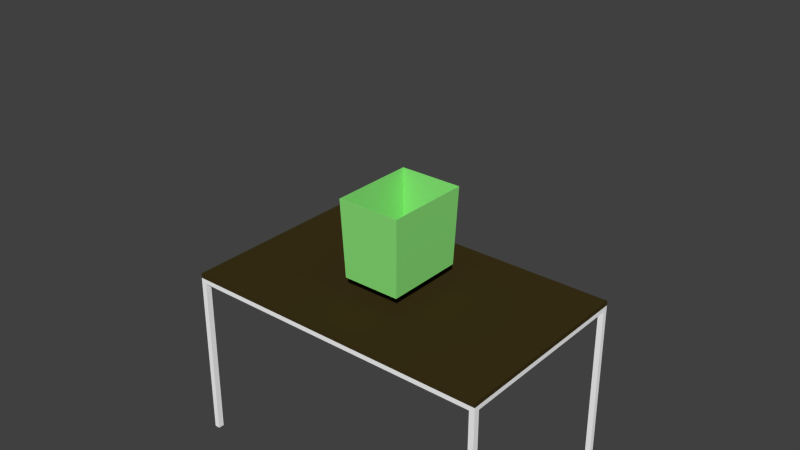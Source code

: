 # Source: test_gravity.blend  (saved by Blender 2.76.0; exported with 4.5.12 LTS)
import bpy
from mathutils import Matrix  # noqa: F401  (used for matrix-valued properties, if any)

bpy.ops.wm.read_factory_settings(use_empty=True)
scene = bpy.context.scene
scene.name = 'Scene'

# ---- collections
col_collection_1 = bpy.data.collections.new('Collection 1'); scene.collection.children.link(col_collection_1)
col_collection_2 = bpy.data.collections.new('Collection 2'); scene.collection.children.link(col_collection_2)
col_collection_2.hide_render = True
col_collection_2.hide_viewport = True
col_collection_11 = bpy.data.collections.new('Collection 11'); scene.collection.children.link(col_collection_11)
col_collection_11.hide_render = True
col_collection_11.hide_viewport = True

# ---- materials (node trees are filled in below, after node groups)
mat_material_001 = bpy.data.materials.new('Material.001')
mat_material_001.alpha_threshold = 0.0
mat_material_001.use_transparent_shadow = False
mat_material_001.diffuse_color = (0.8, 0.1338, 0.01529, 1.0)
mat_material_001.roughness = 0.5
mat_material = bpy.data.materials.new('Material')
mat_material.alpha_threshold = 0.0
mat_material.use_transparent_shadow = False
mat_material.diffuse_color = (0.477, 0.0, 0.002563, 1.0)
mat_material.specular_color = (0.0, 0.0, 1.0)
mat_material.roughness = 0.5
mat_black_matte = bpy.data.materials.new('BLACK MATTE')
mat_black_matte.alpha_threshold = 0.0
mat_black_matte.use_transparent_shadow = False
mat_black_matte.diffuse_color = (0.1333, 0.1333, 0.1333, 1.0)
mat_black_matte.roughness = 0.5
mat_black_matte.line_color = (0.0, 0.0, 0.0, 1.0)
mat_green = bpy.data.materials.new('green')
mat_green.alpha_threshold = 0.0
mat_green.use_transparent_shadow = False
mat_green.diffuse_color = (0.2662, 0.8, 0.1978, 1.0)
mat_green.roughness = 0.5
mat_green.line_color = (0.0, 0.0, 0.0, 1.0)
mat_material_002 = bpy.data.materials.new('Material.002')
mat_material_002.alpha_threshold = 0.0
mat_material_002.use_transparent_shadow = False
mat_material_002.diffuse_color = (0.0, 0.0, 1.0, 1.0)
mat_material_002.specular_color = (0.0, 0.0, 1.0)
mat_material_002.roughness = 0.5
mat_darkwoodmat = bpy.data.materials.new('DarkWoodMat')
mat_darkwoodmat.alpha_threshold = 0.0
mat_darkwoodmat.use_transparent_shadow = False
mat_darkwoodmat.preview_render_type = 'CUBE'
mat_darkwoodmat.diffuse_color = (0.04665, 0.03318, 0.009187, 1.0)
mat_darkwoodmat.roughness = 0.5
mat_darkwoodmat.specular_intensity = 0.2868
mat_darkwoodmat.line_color = (0.0, 0.0, 0.0, 1.0)
mat_chromemat = bpy.data.materials.new('ChromeMat')
mat_chromemat.alpha_threshold = 0.0
mat_chromemat.use_transparent_shadow = False
mat_chromemat.diffuse_color = (1.0, 1.0, 1.0, 1.0)
mat_chromemat.roughness = 0.5
mat_chromemat.line_color = (0.0, 0.0, 0.0, 1.0)

# ---- material node trees

# ---- world
world_world = bpy.data.worlds.new('World'); scene.world = world_world
world_world.color = (0.05088, 0.05088, 0.05088)
world_world.use_sun_shadow = False
world_world.sun_shadow_jitter_overblur = 0.0
world_world.cycles.sampling_method = 'MANUAL'
world_world.cycles.sample_map_resolution = 256

# ---- meshes
me_cylinder = bpy.data.meshes.new('Cylinder')
me_cylinder.from_pydata([(1.52e-09, -0.06, 0.0375), (-1.067e-08, 0.06, 0.02322), (-0.007316, -0.06, 0.03678), (-0.004531, 0.06, 0.02278), (-0.01435, -0.06, 0.03465), (-0.008887, 0.06, 0.02146), (-0.02083, -0.06, 0.03118), (-0.0129, 0.06, 0.01931), (-0.02652, -0.06, 0.02652), (-0.01642, 0.06, 0.01642), (-0.03118, -0.06, 0.02083), (-0.01931, 0.06, 0.0129), (-0.03465, -0.06, 0.01435), (-0.02146, 0.06, 0.008887), (-0.03678, -0.06, 0.007316), (-0.02278, 0.06, 0.004531), (-0.0375, -0.06, 2.085e-10), (-0.02322, 0.06, 8.445e-09), (-0.03678, -0.06, -0.007316), (-0.02278, 0.06, -0.004531), (-0.03465, -0.06, -0.01435), (-0.02146, 0.06, -0.008887), (-0.03118, -0.06, -0.02083), (-0.01931, 0.06, -0.0129), (-0.02652, -0.06, -0.02652), (-0.01642, 0.06, -0.01642), (-0.02083, -0.06, -0.03118), (-0.0129, 0.06, -0.01931), (-0.01435, -0.06, -0.03465), (-0.008887, 0.06, -0.02146), (-0.007316, -0.06, -0.03678), (-0.004531, 0.06, -0.02278), (1.374e-08, -0.06, -0.0375), (-3.099e-09, 0.06, -0.02322), (0.007316, -0.06, -0.03678), (0.004531, 0.06, -0.02278), (0.01435, -0.06, -0.03465), (0.008887, 0.06, -0.02146), (0.02083, -0.06, -0.03118), (0.0129, 0.06, -0.01931), (0.02652, -0.06, -0.02652), (0.01642, 0.06, -0.01642), (0.03118, -0.06, -0.02083), (0.01931, 0.06, -0.0129), (0.03465, -0.06, -0.01435), (0.02146, 0.06, -0.008887), (0.03678, -0.06, -0.007316), (0.02278, 0.06, -0.004531), (0.0375, -0.06, 3.359e-08), (0.02322, 0.06, 2.912e-08), (0.03678, -0.06, 0.007316), (0.02278, 0.06, 0.004531), (0.03465, -0.06, 0.01435), (0.02146, 0.06, 0.008887), (0.03118, -0.06, 0.02083), (0.01931, 0.06, 0.0129), (0.02652, -0.06, 0.02652), (0.01642, 0.06, 0.01642), (0.02083, -0.06, 0.03118), (0.0129, 0.06, 0.01931), (0.01435, -0.06, 0.03465), (0.008887, 0.06, 0.02146), (0.007316, -0.06, 0.03678), (0.004531, 0.06, 0.02278), (5.403e-05, -0.06, 0.03297), (-0.006356, -0.06, 0.03235), (-0.01253, -0.06, 0.0305), (-0.01822, -0.06, 0.02748), (-0.02322, -0.06, 0.02341), (-0.02734, -0.06, 0.01843), (-0.03041, -0.06, 0.01275), (-0.03231, -0.06, 0.006564), (-0.03297, -0.06, 0.0001253), (-0.03236, -0.06, -0.006323), (-0.0305, -0.06, -0.01253), (-0.02746, -0.06, -0.01826), (-0.02335, -0.06, -0.02328), (-0.01834, -0.06, -0.0274), (-0.01262, -0.06, -0.03046), (-0.006407, -0.06, -0.03234), (5.109e-05, -0.06, -0.03297), (0.006505, -0.06, -0.03232), (0.01271, -0.06, -0.03043), (0.01841, -0.06, -0.02735), (0.0234, -0.06, -0.02323), (0.02749, -0.06, -0.01821), (0.03052, -0.06, -0.01249), (0.03237, -0.06, -0.0063), (0.03297, -0.06, 0.0001283), (0.03232, -0.06, 0.006547), (0.03042, -0.06, 0.01271), (0.02737, -0.06, 0.01838), (0.02328, -0.06, 0.02335), (0.01829, -0.06, 0.02743), (0.01262, -0.06, 0.03046), (0.006459, -0.06, 0.03233), (-6.62e-09, 0.05023, 0.02141), (-0.004177, 0.05023, 0.021), (-0.008193, 0.05023, 0.01978), (-0.01189, 0.05023, 0.0178), (-0.01514, 0.05023, 0.01514), (-0.0178, 0.05023, 0.01189), (-0.01978, 0.05023, 0.008193), (-0.021, 0.05023, 0.004177), (-0.02141, 0.05023, 8.597e-09), (-0.021, 0.05023, -0.004177), (-0.01978, 0.05023, -0.008193), (-0.0178, 0.05023, -0.01189), (-0.01514, 0.05023, -0.01514), (-0.01189, 0.05023, -0.0178), (-0.008193, 0.05023, -0.01978), (-0.004177, 0.05023, -0.021), (3.556e-10, 0.05023, -0.02141), (0.004177, 0.05023, -0.021), (0.008193, 0.05023, -0.01978), (0.01189, 0.05023, -0.0178), (0.01514, 0.05023, -0.01514), (0.0178, 0.05023, -0.01189), (0.01978, 0.05023, -0.008193), (0.021, 0.05023, -0.004177), (0.02141, 0.05023, 2.765e-08), (0.021, 0.05023, 0.004177), (0.01978, 0.05023, 0.008193), (0.0178, 0.05023, 0.01189), (0.01514, 0.05023, 0.01514), (0.01189, 0.05023, 0.0178), (0.008193, 0.05023, 0.01978), (0.004176, 0.05023, 0.021)], [], [(4, 6, 99, 98), (22, 24, 108, 107), (40, 42, 117, 116), (58, 60, 126, 125), (14, 16, 104, 103), (32, 34, 113, 112), (50, 52, 122, 121), (6, 8, 100, 99), (24, 26, 109, 108), (42, 44, 118, 117), (16, 18, 105, 104), (34, 36, 114, 113), (52, 54, 123, 122), (8, 10, 101, 100), (26, 28, 110, 109), (44, 46, 119, 118), (0, 2, 97, 96), (62, 0, 96, 127), (18, 20, 106, 105), (36, 38, 115, 114), (54, 56, 124, 123), (10, 12, 102, 101), (28, 30, 111, 110), (46, 48, 120, 119), (2, 4, 98, 97), (20, 22, 107, 106), (38, 40, 116, 115), (56, 58, 125, 124), (12, 14, 103, 102), (30, 32, 112, 111), (48, 50, 121, 120), (3, 1, 63, 61, 59, 57, 55, 53, 51, 49, 47, 45, 43, 41, 39, 37, 35, 33, 31, 29, 27, 25, 23, 21, 19, 17, 15, 13, 11, 9, 7, 5), (0, 1, 3, 2), (2, 3, 5, 4), (4, 5, 7, 6), (6, 7, 9, 8), (8, 9, 11, 10), (10, 11, 13, 12), (12, 13, 15, 14), (14, 15, 17, 16), (16, 17, 19, 18), (18, 19, 21, 20), (20, 21, 23, 22), (22, 23, 25, 24), (24, 25, 27, 26), (26, 27, 29, 28), (28, 29, 31, 30), (30, 31, 33, 32), (32, 33, 35, 34), (34, 35, 37, 36), (36, 37, 39, 38), (38, 39, 41, 40), (40, 41, 43, 42), (42, 43, 45, 44), (44, 45, 47, 46), (46, 47, 49, 48), (48, 49, 51, 50), (50, 51, 53, 52), (52, 53, 55, 54), (54, 55, 57, 56), (56, 57, 59, 58), (58, 59, 61, 60), (60, 61, 63, 62), (62, 63, 1, 0), (20, 22, 75, 74), (48, 50, 89, 88), (22, 24, 76, 75), (50, 52, 90, 89), (24, 26, 77, 76), (52, 54, 91, 90), (26, 28, 78, 77), (0, 2, 65, 64), (54, 56, 92, 91), (28, 30, 79, 78), (2, 4, 66, 65), (56, 58, 93, 92), (30, 32, 80, 79), (4, 6, 67, 66), (58, 60, 94, 93), (32, 34, 81, 80), (6, 8, 68, 67), (34, 36, 82, 81), (8, 10, 69, 68), (60, 62, 95, 94), (36, 38, 83, 82), (10, 12, 70, 69), (62, 0, 64, 95), (38, 40, 84, 83), (12, 14, 71, 70), (40, 42, 85, 84), (14, 16, 72, 71), (42, 44, 86, 85), (16, 18, 73, 72), (44, 46, 87, 86), (18, 20, 74, 73), (46, 48, 88, 87), (96, 97, 98, 99, 100, 101, 102, 103, 104, 105, 106, 107, 108, 109, 110, 111, 112, 113, 114, 115, 116, 117, 118, 119, 120, 121, 122, 123, 124, 125, 126, 127), (60, 62, 127, 126)])
me_cylinder.materials.append(mat_material_001)
me_cylinder.use_remesh_preserve_volume = False
me_cylinder.use_remesh_preserve_attributes = False
me_cylinder.use_mirror_vertex_groups = False
me_cylinder.update()
me_sphere = bpy.data.meshes.new('Sphere')
me_sphere.from_pydata([(-0.005463, 0.0, 0.02746), (-0.01072, 0.0, 0.02587), (-0.01556, 0.0, 0.02328), (-0.0198, 0.0, 0.0198), (-0.02328, 0.0, 0.01556), (-0.02587, 0.0, 0.01072), (-0.02746, 0.0, 0.005463), (-0.028, 0.0, 2.114e-09), (-0.02746, 0.0, -0.005463), (-0.02587, 0.0, -0.01072), (-0.02328, 0.0, -0.01556), (-0.0198, 0.0, -0.0198), (-0.01556, 0.0, -0.02328), (-0.01072, 0.0, -0.02587), (-0.005463, 0.0, -0.02746), (9.124e-09, 0.0, -0.028), (-0.005358, 0.001066, 0.02746), (-0.01051, 0.00209, 0.02587), (-0.01526, 0.003035, 0.02328), (-0.01942, 0.003863, 0.0198), (-0.02283, 0.004542, 0.01556), (-0.02537, 0.005047, 0.01072), (-0.02693, 0.005358, 0.005463), (-0.02746, 0.005463, 2.114e-09), (-0.02693, 0.005358, -0.005463), (-0.02537, 0.005047, -0.01072), (-0.02283, 0.004542, -0.01556), (-0.01942, 0.003863, -0.0198), (-0.01526, 0.003035, -0.02328), (-0.01051, 0.00209, -0.02587), (-0.005358, 0.001066, -0.02746), (-0.005047, 0.00209, 0.02746), (-0.009899, 0.004101, 0.02587), (-0.01437, 0.005953, 0.02328), (-0.01829, 0.007577, 0.0198), (-0.02151, 0.008909, 0.01556), (-0.0239, 0.009899, 0.01072), (-0.02537, 0.01051, 0.005463), (-0.02587, 0.01072, 2.114e-09), (-0.02537, 0.01051, -0.005463), (-0.0239, 0.009899, -0.01072), (-0.02151, 0.008909, -0.01556), (-0.01829, 0.007577, -0.0198), (-0.01437, 0.005953, -0.02328), (-0.009899, 0.004101, -0.02587), (-0.005047, 0.00209, -0.02746), (-0.004542, 0.003035, 0.02746), (-0.008909, 0.005953, 0.02587), (-0.01293, 0.008642, 0.02328), (-0.01646, 0.011, 0.0198), (-0.01936, 0.01293, 0.01556), (-0.02151, 0.01437, 0.01072), (-0.02283, 0.01526, 0.005463), (-0.02328, 0.01556, 2.114e-09), (-0.02283, 0.01526, -0.005463), (-0.02151, 0.01437, -0.01072), (-0.01936, 0.01293, -0.01556), (-0.01646, 0.011, -0.0198), (-0.01293, 0.008642, -0.02328), (-0.008909, 0.005953, -0.02587), (-0.004542, 0.003035, -0.02746), (-0.003863, 0.003863, 0.02746), (-0.007577, 0.007577, 0.02587), (-0.011, 0.011, 0.02328), (-0.014, 0.014, 0.0198), (-0.01646, 0.01646, 0.01556), (-0.01829, 0.01829, 0.01072), (-0.01942, 0.01942, 0.005463), (-0.0198, 0.0198, 2.114e-09), (-0.01942, 0.01942, -0.005463), (-0.01829, 0.01829, -0.01072), (-0.01646, 0.01646, -0.01556), (-0.014, 0.014, -0.0198), (-0.011, 0.011, -0.02328), (-0.007577, 0.007577, -0.02587), (-0.003863, 0.003863, -0.02746), (-0.003035, 0.004542, 0.02746), (-0.005953, 0.008909, 0.02587), (-0.008642, 0.01293, 0.02328), (-0.011, 0.01646, 0.0198), (-0.01293, 0.01936, 0.01556), (-0.01437, 0.02151, 0.01072), (-0.01526, 0.02283, 0.005463), (-0.01556, 0.02328, 2.114e-09), (-0.01526, 0.02283, -0.005463), (-0.01437, 0.02151, -0.01072), (-0.01293, 0.01936, -0.01556), (-0.011, 0.01646, -0.0198), (-0.008642, 0.01293, -0.02328), (-0.005953, 0.008909, -0.02587), (-0.003035, 0.004542, -0.02746), (-0.00209, 0.005047, 0.02746), (-0.004101, 0.0099, 0.02587), (-0.005953, 0.01437, 0.02328), (-0.007577, 0.01829, 0.0198), (-0.008909, 0.02151, 0.01556), (-0.009899, 0.0239, 0.01072), (-0.01051, 0.02537, 0.005463), (-0.01072, 0.02587, 2.114e-09), (-0.01051, 0.02537, -0.005463), (-0.009899, 0.0239, -0.01072), (-0.008909, 0.02151, -0.01556), (-0.007577, 0.01829, -0.0198), (-0.005953, 0.01437, -0.02328), (-0.0041, 0.009899, -0.02587), (-0.00209, 0.005047, -0.02746), (-0.001066, 0.005358, 0.02746), (-0.00209, 0.01051, 0.02587), (-0.003035, 0.01526, 0.02328), (-0.003863, 0.01942, 0.0198), (-0.004542, 0.02283, 0.01556), (-0.005047, 0.02537, 0.01072), (-0.005358, 0.02693, 0.005463), (-0.005463, 0.02746, 2.114e-09), (-0.005358, 0.02693, -0.005463), (-0.005047, 0.02537, -0.01072), (-0.004542, 0.02283, -0.01556), (-0.003863, 0.01942, -0.0198), (-0.003035, 0.01526, -0.02328), (-0.00209, 0.01051, -0.02587), (-0.001066, 0.005358, -0.02746), (9.146e-09, 0.005463, 0.02746), (8.937e-09, 0.01072, 0.02587), (8.729e-09, 0.01556, 0.02328), (8.937e-09, 0.0198, 0.0198), (9.354e-09, 0.02328, 0.01556), (7.685e-09, 0.02587, 0.01072), (1.102e-08, 0.02746, 0.005463), (1.061e-08, 0.028, 2.114e-09), (1.102e-08, 0.02746, -0.005463), (6.434e-09, 0.02587, -0.01072), (9.354e-09, 0.02328, -0.01556), (8.937e-09, 0.0198, -0.0198), (9.563e-09, 0.01556, -0.02328), (8.52e-09, 0.01072, -0.02587), (8.624e-09, 0.005463, -0.02746), (0.001066, 0.005358, 0.02746), (0.00209, 0.01051, 0.02587), (0.003035, 0.01526, 0.02328), (0.003863, 0.01942, 0.0198), (0.004542, 0.02283, 0.01556), (0.005047, 0.02537, 0.01072), (0.005358, 0.02693, 0.005463), (0.005463, 0.02746, 2.114e-09), (0.005358, 0.02693, -0.005463), (0.005047, 0.02537, -0.01072), (0.004542, 0.02283, -0.01556), (0.003863, 0.01942, -0.0198), (0.003035, 0.01526, -0.02328), (0.00209, 0.01051, -0.02587), (0.001066, 0.005358, -0.02746), (0.00209, 0.005047, 0.02746), (0.004101, 0.0099, 0.02587), (0.005953, 0.01437, 0.02328), (0.007577, 0.01829, 0.0198), (0.008909, 0.02151, 0.01556), (0.0099, 0.0239, 0.01072), (0.01051, 0.02537, 0.005463), (0.01072, 0.02587, 2.114e-09), (0.01051, 0.02537, -0.005463), (0.0099, 0.0239, -0.01072), (0.008909, 0.02151, -0.01556), (0.007577, 0.01829, -0.0198), (0.005953, 0.01437, -0.02328), (0.004101, 0.009899, -0.02587), (0.00209, 0.005047, -0.02746), (0.003035, 0.004542, 0.02746), (0.005953, 0.008909, 0.02587), (0.008642, 0.01293, 0.02328), (0.011, 0.01646, 0.0198), (0.01293, 0.01936, 0.01556), (0.01437, 0.02151, 0.01072), (0.01526, 0.02283, 0.005463), (0.01556, 0.02328, 2.114e-09), (0.01526, 0.02283, -0.005463), (0.01437, 0.02151, -0.01072), (0.01293, 0.01936, -0.01556), (0.011, 0.01646, -0.0198), (0.008642, 0.01293, -0.02328), (0.005953, 0.008909, -0.02587), (0.003035, 0.004542, -0.02746), (0.003863, 0.003863, 0.02746), (0.007577, 0.007577, 0.02587), (0.011, 0.011, 0.02328), (0.014, 0.014, 0.0198), (0.01646, 0.01646, 0.01556), (0.01829, 0.01829, 0.01072), (0.01942, 0.01942, 0.005463), (0.0198, 0.0198, 2.114e-09), (0.01942, 0.01942, -0.005463), (0.01829, 0.01829, -0.01072), (0.01646, 0.01646, -0.01556), (0.014, 0.014, -0.0198), (0.011, 0.011, -0.02328), (0.007577, 0.007577, -0.02587), (0.003863, 0.003863, -0.02746), (0.004542, 0.003035, 0.02746), (0.008909, 0.005953, 0.02587), (0.01293, 0.008642, 0.02328), (0.01646, 0.011, 0.0198), (0.01936, 0.01293, 0.01556), (0.02151, 0.01437, 0.01072), (0.02283, 0.01526, 0.005463), (0.02328, 0.01556, 2.114e-09), (0.02283, 0.01526, -0.005463), (0.02151, 0.01437, -0.01072), (0.01936, 0.01293, -0.01556), (0.01646, 0.011, -0.0198), (0.01293, 0.008642, -0.02328), (0.008909, 0.005953, -0.02587), (0.004542, 0.003035, -0.02746), (0.005047, 0.00209, 0.02746), (0.0099, 0.004101, 0.02587), (0.01437, 0.005953, 0.02328), (0.01829, 0.007577, 0.0198), (0.02151, 0.008909, 0.01556), (0.0239, 0.009899, 0.01072), (0.02537, 0.01051, 0.005463), (0.02587, 0.01072, 2.114e-09), (0.02537, 0.01051, -0.005463), (0.0239, 0.009899, -0.01072), (0.02151, 0.008909, -0.01556), (0.01829, 0.007577, -0.0198), (0.01437, 0.005953, -0.02328), (0.0099, 0.004101, -0.02587), (0.005047, 0.00209, -0.02746), (0.005358, 0.001066, 0.02746), (0.01051, 0.00209, 0.02587), (0.01526, 0.003035, 0.02328), (0.01942, 0.003863, 0.0198), (0.02283, 0.004542, 0.01556), (0.02537, 0.005047, 0.01072), (0.02693, 0.005358, 0.005463), (0.02746, 0.005463, 2.114e-09), (0.02693, 0.005358, -0.005463), (0.02537, 0.005047, -0.01072), (0.02283, 0.004542, -0.01556), (0.01942, 0.003863, -0.0198), (0.01526, 0.003035, -0.02328), (0.01051, 0.00209, -0.02587), (0.005358, 0.001066, -0.02746), (0.005463, -2.019e-10, 0.02746), (0.01072, 1.154e-09, 0.02587), (0.01556, 7.368e-10, 0.02328), (0.0198, -7.235e-10, 0.0198), (0.02328, -2.392e-09, 0.01556), (0.02587, 1.78e-09, 0.01072), (0.02746, -2.392e-09, 0.005463), (0.028, -2.81e-09, 2.114e-09), (0.02746, -2.392e-09, -0.005463), (0.02587, 1.78e-09, -0.01072), (0.02328, -2.392e-09, -0.01556), (0.0198, -7.235e-10, -0.0198), (0.01556, -3.062e-10, -0.02328), (0.01072, 1.11e-10, -0.02587), (0.005463, 1.11e-10, -0.02746), (0.005358, -0.001066, 0.02746), (0.01051, -0.00209, 0.02587), (0.01526, -0.003035, 0.02328), (0.01942, -0.003863, 0.0198), (0.02283, -0.004542, 0.01556), (0.02537, -0.005047, 0.01072), (0.02693, -0.005358, 0.005463), (0.02746, -0.005463, 2.114e-09), (0.02693, -0.005358, -0.005463), (0.02537, -0.005047, -0.01072), (0.02283, -0.004542, -0.01556), (0.01942, -0.003863, -0.0198), (0.01526, -0.003035, -0.02328), (0.01051, -0.00209, -0.02587), (0.005358, -0.001066, -0.02746), (0.005047, -0.00209, 0.02746), (0.0099, -0.004101, 0.02587), (0.01437, -0.005953, 0.02328), (0.01829, -0.007577, 0.0198), (0.02151, -0.008909, 0.01556), (0.0239, -0.009899, 0.01072), (0.02537, -0.01051, 0.005463), (0.02587, -0.01072, 2.114e-09), (0.02537, -0.01051, -0.005463), (0.0239, -0.009899, -0.01072), (0.02151, -0.008909, -0.01556), (0.01829, -0.007577, -0.0198), (0.01437, -0.005953, -0.02328), (0.0099, -0.004101, -0.02587), (0.005047, -0.00209, -0.02746), (0.004542, -0.003035, 0.02746), (0.008909, -0.005953, 0.02587), (0.01293, -0.008642, 0.02328), (0.01646, -0.011, 0.0198), (0.01936, -0.01293, 0.01556), (0.02151, -0.01437, 0.01072), (0.02283, -0.01526, 0.005463), (0.02328, -0.01556, 2.114e-09), (0.02283, -0.01526, -0.005463), (0.02151, -0.01437, -0.01072), (0.01936, -0.01293, -0.01556), (0.01646, -0.011, -0.0198), (0.01293, -0.008642, -0.02328), (0.008909, -0.005953, -0.02587), (0.004542, -0.003035, -0.02746), (0.003863, -0.003863, 0.02746), (0.007577, -0.007577, 0.02587), (0.011, -0.011, 0.02328), (0.014, -0.014, 0.0198), (0.01646, -0.01646, 0.01556), (0.01829, -0.01829, 0.01072), (0.01942, -0.01942, 0.005463), (0.0198, -0.0198, 2.114e-09), (0.01942, -0.01942, -0.005463), (0.01829, -0.01829, -0.01072), (0.01646, -0.01646, -0.01556), (0.014, -0.014, -0.0198), (0.011, -0.011, -0.02328), (0.007577, -0.007577, -0.02587), (0.003863, -0.003863, -0.02746), (0.003035, -0.004542, 0.02746), (0.005953, -0.008909, 0.02587), (0.008642, -0.01293, 0.02328), (0.011, -0.01646, 0.0198), (0.01293, -0.01936, 0.01556), (0.01437, -0.02151, 0.01072), (0.01526, -0.02283, 0.005463), (0.01556, -0.02328, 2.114e-09), (0.01526, -0.02283, -0.005463), (0.01437, -0.02151, -0.01072), (0.01293, -0.01936, -0.01556), (0.011, -0.01646, -0.0198), (0.008642, -0.01293, -0.02328), (0.005953, -0.008909, -0.02587), (0.003035, -0.004542, -0.02746), (0.00209, -0.005047, 0.02746), (0.004101, -0.009899, 0.02587), (0.005953, -0.01437, 0.02328), (0.007577, -0.01829, 0.0198), (0.008909, -0.02151, 0.01556), (0.0099, -0.0239, 0.01072), (0.01051, -0.02537, 0.005463), (0.01072, -0.02587, 2.114e-09), (0.01051, -0.02537, -0.005463), (0.0099, -0.0239, -0.01072), (0.008909, -0.02151, -0.01556), (0.007577, -0.01829, -0.0198), (0.005953, -0.01437, -0.02328), (0.004101, -0.009899, -0.02587), (0.00209, -0.005047, -0.02746), (0.001066, -0.005358, 0.02746), (0.00209, -0.01051, 0.02587), (0.003035, -0.01526, 0.02328), (0.003863, -0.01942, 0.0198), (0.004542, -0.02283, 0.01556), (0.005047, -0.02537, 0.01072), (0.005358, -0.02693, 0.005463), (0.005463, -0.02746, 2.114e-09), (0.005358, -0.02693, -0.005463), (0.005047, -0.02537, -0.01072), (0.004542, -0.02283, -0.01556), (0.003863, -0.01942, -0.0198), (0.003035, -0.01526, -0.02328), (0.00209, -0.01051, -0.02587), (0.001066, -0.005358, -0.02746), (8.729e-09, -0.005463, 0.02746), (7.894e-09, -0.01072, 0.02587), (7.894e-09, -0.01556, 0.02328), (5.182e-09, -0.0198, 0.0198), (3.93e-09, -0.02328, 0.01556), (8.937e-09, -0.02587, 0.01072), (2.679e-09, -0.02746, 0.005463), (3.93e-09, -0.028, 2.114e-09), (2.679e-09, -0.02746, -0.005463), (8.937e-09, -0.02587, -0.01072), (3.93e-09, -0.02328, -0.01556), (5.182e-09, -0.0198, -0.0198), (7.268e-09, -0.01556, -0.02328), (7.06e-09, -0.01072, -0.02587), (8.833e-09, -0.005463, -0.02746), (-0.001066, -0.005358, 0.02746), (-0.00209, -0.01051, 0.02587), (-0.003035, -0.01526, 0.02328), (-0.003863, -0.01942, 0.0198), (-0.004542, -0.02283, 0.01556), (-0.005047, -0.02537, 0.01072), (-0.005358, -0.02693, 0.005463), (-0.005463, -0.02746, 2.114e-09), (-0.005358, -0.02693, -0.005463), (-0.005047, -0.02537, -0.01072), (-0.004542, -0.02283, -0.01556), (-0.003863, -0.01942, -0.0198), (-0.003035, -0.01526, -0.02328), (-0.00209, -0.01051, -0.02587), (-0.001066, -0.005358, -0.02746), (5.632e-09, -8.429e-09, 0.028), (-0.00209, -0.005047, 0.02746), (-0.0041, -0.009899, 0.02587), (-0.005953, -0.01437, 0.02328), (-0.007577, -0.01829, 0.0198), (-0.008909, -0.02151, 0.01556), (-0.009899, -0.0239, 0.01072), (-0.01051, -0.02537, 0.005463), (-0.01072, -0.02587, 2.114e-09), (-0.01051, -0.02537, -0.005463), (-0.009899, -0.0239, -0.01072), (-0.008909, -0.02151, -0.01556), (-0.007577, -0.01829, -0.0198), (-0.005953, -0.01437, -0.02328), (-0.0041, -0.009899, -0.02587), (-0.00209, -0.005047, -0.02746), (-0.003035, -0.004542, 0.02746), (-0.005953, -0.008909, 0.02587), (-0.008642, -0.01293, 0.02328), (-0.011, -0.01646, 0.0198), (-0.01293, -0.01936, 0.01556), (-0.01437, -0.02151, 0.01072), (-0.01526, -0.02283, 0.005463), (-0.01556, -0.02328, 2.114e-09), (-0.01526, -0.02283, -0.005463), (-0.01437, -0.02151, -0.01072), (-0.01293, -0.01936, -0.01556), (-0.011, -0.01646, -0.0198), (-0.008642, -0.01293, -0.02328), (-0.005953, -0.008909, -0.02587), (-0.003035, -0.004542, -0.02746), (-0.003863, -0.003863, 0.02746), (-0.007577, -0.007577, 0.02587), (-0.011, -0.011, 0.02328), (-0.014, -0.014, 0.0198), (-0.01646, -0.01646, 0.01556), (-0.01829, -0.01829, 0.01072), (-0.01942, -0.01942, 0.005463), (-0.0198, -0.0198, 2.114e-09), (-0.01942, -0.01942, -0.005463), (-0.01829, -0.01829, -0.01072), (-0.01646, -0.01646, -0.01556), (-0.014, -0.014, -0.0198), (-0.011, -0.011, -0.02328), (-0.007577, -0.007577, -0.02587), (-0.003863, -0.003863, -0.02746), (-0.004542, -0.003035, 0.02746), (-0.008909, -0.005953, 0.02587), (-0.01293, -0.008642, 0.02328), (-0.01646, -0.011, 0.0198), (-0.01936, -0.01293, 0.01556), (-0.02151, -0.01437, 0.01072), (-0.02283, -0.01526, 0.005463), (-0.02328, -0.01556, 2.114e-09), (-0.02283, -0.01526, -0.005463), (-0.02151, -0.01437, -0.01072), (-0.01936, -0.01293, -0.01556), (-0.01646, -0.011, -0.0198), (-0.01293, -0.008642, -0.02328), (-0.008909, -0.005953, -0.02587), (-0.004542, -0.003035, -0.02746), (-0.005047, -0.00209, 0.02746), (-0.009899, -0.004101, 0.02587), (-0.01437, -0.005953, 0.02328), (-0.01829, -0.007577, 0.0198), (-0.02151, -0.008909, 0.01556), (-0.0239, -0.009899, 0.01072), (-0.02537, -0.01051, 0.005463), (-0.02587, -0.01072, 2.114e-09), (-0.02537, -0.01051, -0.005463), (-0.0239, -0.009899, -0.01072), (-0.02151, -0.008909, -0.01556), (-0.01829, -0.007577, -0.0198), (-0.01437, -0.005953, -0.02328), (-0.009899, -0.004101, -0.02587), (-0.005047, -0.00209, -0.02746), (-0.005358, -0.001066, 0.02746), (-0.01051, -0.00209, 0.02587), (-0.01526, -0.003035, 0.02328), (-0.01942, -0.003863, 0.0198), (-0.02283, -0.004542, 0.01556), (-0.02537, -0.005047, 0.01072), (-0.02693, -0.005358, 0.005463), (-0.02746, -0.005463, 2.114e-09), (-0.02693, -0.005358, -0.005463), (-0.02537, -0.005047, -0.01072), (-0.02283, -0.004542, -0.01556), (-0.01942, -0.003863, -0.0198), (-0.01526, -0.003035, -0.02328), (-0.01051, -0.00209, -0.02587), (-0.005358, -0.001066, -0.02746)], [], [(9, 8, 24, 25), (2, 1, 17, 18), (10, 9, 25, 26), (3, 2, 18, 19), (11, 10, 26, 27), (4, 3, 19, 20), (12, 11, 27, 28), (5, 4, 20, 21), (13, 12, 28, 29), (6, 5, 21, 22), (14, 13, 29, 30), (7, 6, 22, 23), (8, 7, 23, 24), (1, 0, 16, 17), (24, 23, 38, 39), (17, 16, 31, 32), (25, 24, 39, 40), (18, 17, 32, 33), (26, 25, 40, 41), (19, 18, 33, 34), (27, 26, 41, 42), (20, 19, 34, 35), (28, 27, 42, 43), (21, 20, 35, 36), (29, 28, 43, 44), (22, 21, 36, 37), (30, 29, 44, 45), (23, 22, 37, 38), (43, 42, 57, 58), (36, 35, 50, 51), (44, 43, 58, 59), (37, 36, 51, 52), (45, 44, 59, 60), (38, 37, 52, 53), (39, 38, 53, 54), (32, 31, 46, 47), (40, 39, 54, 55), (33, 32, 47, 48), (41, 40, 55, 56), (34, 33, 48, 49), (42, 41, 56, 57), (35, 34, 49, 50), (47, 46, 61, 62), (55, 54, 69, 70), (48, 47, 62, 63), (56, 55, 70, 71), (49, 48, 63, 64), (57, 56, 71, 72), (50, 49, 64, 65), (58, 57, 72, 73), (51, 50, 65, 66), (59, 58, 73, 74), (52, 51, 66, 67), (60, 59, 74, 75), (53, 52, 67, 68), (54, 53, 68, 69), (66, 65, 80, 81), (74, 73, 88, 89), (67, 66, 81, 82), (75, 74, 89, 90), (68, 67, 82, 83), (69, 68, 83, 84), (62, 61, 76, 77), (70, 69, 84, 85), (63, 62, 77, 78), (71, 70, 85, 86), (64, 63, 78, 79), (72, 71, 86, 87), (65, 64, 79, 80), (73, 72, 87, 88), (85, 84, 99, 100), (78, 77, 92, 93), (86, 85, 100, 101), (79, 78, 93, 94), (87, 86, 101, 102), (80, 79, 94, 95), (88, 87, 102, 103), (81, 80, 95, 96), (89, 88, 103, 104), (82, 81, 96, 97), (90, 89, 104, 105), (83, 82, 97, 98), (84, 83, 98, 99), (77, 76, 91, 92), (104, 103, 118, 119), (97, 96, 111, 112), (105, 104, 119, 120), (98, 97, 112, 113), (99, 98, 113, 114), (92, 91, 106, 107), (100, 99, 114, 115), (93, 92, 107, 108), (101, 100, 115, 116), (94, 93, 108, 109), (102, 101, 116, 117), (95, 94, 109, 110), (103, 102, 117, 118), (96, 95, 110, 111), (108, 107, 122, 123), (116, 115, 130, 131), (109, 108, 123, 124), (117, 116, 131, 132), (110, 109, 124, 125), (118, 117, 132, 133), (111, 110, 125, 126), (119, 118, 133, 134), (112, 111, 126, 127), (120, 119, 134, 135), (113, 112, 127, 128), (114, 113, 128, 129), (107, 106, 121, 122), (115, 114, 129, 130), (127, 126, 141, 142), (135, 134, 149, 150), (128, 127, 142, 143), (129, 128, 143, 144), (122, 121, 136, 137), (130, 129, 144, 145), (123, 122, 137, 138), (131, 130, 145, 146), (124, 123, 138, 139), (132, 131, 146, 147), (125, 124, 139, 140), (133, 132, 147, 148), (126, 125, 140, 141), (134, 133, 148, 149), (146, 145, 160, 161), (139, 138, 153, 154), (147, 146, 161, 162), (140, 139, 154, 155), (148, 147, 162, 163), (141, 140, 155, 156), (149, 148, 163, 164), (142, 141, 156, 157), (150, 149, 164, 165), (143, 142, 157, 158), (144, 143, 158, 159), (137, 136, 151, 152), (145, 144, 159, 160), (138, 137, 152, 153), (165, 164, 179, 180), (158, 157, 172, 173), (159, 158, 173, 174), (152, 151, 166, 167), (160, 159, 174, 175), (153, 152, 167, 168), (161, 160, 175, 176), (154, 153, 168, 169), (162, 161, 176, 177), (155, 154, 169, 170), (163, 162, 177, 178), (156, 155, 170, 171), (164, 163, 178, 179), (157, 156, 171, 172), (177, 176, 191, 192), (170, 169, 184, 185), (178, 177, 192, 193), (171, 170, 185, 186), (179, 178, 193, 194), (172, 171, 186, 187), (180, 179, 194, 195), (173, 172, 187, 188), (174, 173, 188, 189), (167, 166, 181, 182), (175, 174, 189, 190), (168, 167, 182, 183), (176, 175, 190, 191), (169, 168, 183, 184), (189, 188, 203, 204), (182, 181, 196, 197), (190, 189, 204, 205), (183, 182, 197, 198), (191, 190, 205, 206), (184, 183, 198, 199), (192, 191, 206, 207), (185, 184, 199, 200), (193, 192, 207, 208), (186, 185, 200, 201), (194, 193, 208, 209), (187, 186, 201, 202), (195, 194, 209, 210), (188, 187, 202, 203), (200, 199, 214, 215), (208, 207, 222, 223), (201, 200, 215, 216), (209, 208, 223, 224), (202, 201, 216, 217), (210, 209, 224, 225), (203, 202, 217, 218), (204, 203, 218, 219), (197, 196, 211, 212), (205, 204, 219, 220), (198, 197, 212, 213), (206, 205, 220, 221), (199, 198, 213, 214), (207, 206, 221, 222), (219, 218, 233, 234), (212, 211, 226, 227), (220, 219, 234, 235), (213, 212, 227, 228), (221, 220, 235, 236), (214, 213, 228, 229), (222, 221, 236, 237), (215, 214, 229, 230), (223, 222, 237, 238), (216, 215, 230, 231), (224, 223, 238, 239), (217, 216, 231, 232), (225, 224, 239, 240), (218, 217, 232, 233), (238, 237, 252, 253), (231, 230, 245, 246), (239, 238, 253, 254), (232, 231, 246, 247), (240, 239, 254, 255), (233, 232, 247, 248), (234, 233, 248, 249), (227, 226, 241, 242), (235, 234, 249, 250), (228, 227, 242, 243), (236, 235, 250, 251), (229, 228, 243, 244), (237, 236, 251, 252), (230, 229, 244, 245), (242, 241, 256, 257), (250, 249, 264, 265), (243, 242, 257, 258), (251, 250, 265, 266), (244, 243, 258, 259), (252, 251, 266, 267), (245, 244, 259, 260), (253, 252, 267, 268), (246, 245, 260, 261), (254, 253, 268, 269), (247, 246, 261, 262), (255, 254, 269, 270), (248, 247, 262, 263), (249, 248, 263, 264), (261, 260, 275, 276), (269, 268, 283, 284), (262, 261, 276, 277), (270, 269, 284, 285), (263, 262, 277, 278), (264, 263, 278, 279), (257, 256, 271, 272), (265, 264, 279, 280), (258, 257, 272, 273), (266, 265, 280, 281), (259, 258, 273, 274), (267, 266, 281, 282), (260, 259, 274, 275), (268, 267, 282, 283), (280, 279, 294, 295), (273, 272, 287, 288), (281, 280, 295, 296), (274, 273, 288, 289), (282, 281, 296, 297), (275, 274, 289, 290), (283, 282, 297, 298), (276, 275, 290, 291), (284, 283, 298, 299), (277, 276, 291, 292), (285, 284, 299, 300), (278, 277, 292, 293), (279, 278, 293, 294), (272, 271, 286, 287), (299, 298, 313, 314), (292, 291, 306, 307), (300, 299, 314, 315), (293, 292, 307, 308), (294, 293, 308, 309), (287, 286, 301, 302), (295, 294, 309, 310), (288, 287, 302, 303), (296, 295, 310, 311), (289, 288, 303, 304), (297, 296, 311, 312), (290, 289, 304, 305), (298, 297, 312, 313), (291, 290, 305, 306), (311, 310, 325, 326), (304, 303, 318, 319), (312, 311, 326, 327), (305, 304, 319, 320), (313, 312, 327, 328), (306, 305, 320, 321), (314, 313, 328, 329), (307, 306, 321, 322), (315, 314, 329, 330), (308, 307, 322, 323), (309, 308, 323, 324), (302, 301, 316, 317), (310, 309, 324, 325), (303, 302, 317, 318), (330, 329, 344, 345), (323, 322, 337, 338), (324, 323, 338, 339), (317, 316, 331, 332), (325, 324, 339, 340), (318, 317, 332, 333), (326, 325, 340, 341), (319, 318, 333, 334), (327, 326, 341, 342), (320, 319, 334, 335), (328, 327, 342, 343), (321, 320, 335, 336), (329, 328, 343, 344), (322, 321, 336, 337), (334, 333, 348, 349), (342, 341, 356, 357), (335, 334, 349, 350), (343, 342, 357, 358), (336, 335, 350, 351), (344, 343, 358, 359), (337, 336, 351, 352), (345, 344, 359, 360), (338, 337, 352, 353), (339, 338, 353, 354), (332, 331, 346, 347), (340, 339, 354, 355), (333, 332, 347, 348), (341, 340, 355, 356), (353, 352, 367, 368), (354, 353, 368, 369), (347, 346, 361, 362), (355, 354, 369, 370), (348, 347, 362, 363), (356, 355, 370, 371), (349, 348, 363, 364), (357, 356, 371, 372), (350, 349, 364, 365), (358, 357, 372, 373), (351, 350, 365, 366), (359, 358, 373, 374), (352, 351, 366, 367), (360, 359, 374, 375), (372, 371, 386, 387), (365, 364, 379, 380), (373, 372, 387, 388), (366, 365, 380, 381), (374, 373, 388, 389), (367, 366, 381, 382), (375, 374, 389, 390), (368, 367, 382, 383), (369, 368, 383, 384), (362, 361, 376, 377), (370, 369, 384, 385), (363, 362, 377, 378), (371, 370, 385, 386), (364, 363, 378, 379), (384, 383, 399, 400), (377, 376, 392, 393), (385, 384, 400, 401), (378, 377, 393, 394), (386, 385, 401, 402), (379, 378, 394, 395), (387, 386, 402, 403), (380, 379, 395, 396), (388, 387, 403, 404), (381, 380, 396, 397), (389, 388, 404, 405), (382, 381, 397, 398), (390, 389, 405, 406), (383, 382, 398, 399), (396, 395, 410, 411), (404, 403, 418, 419), (397, 396, 411, 412), (405, 404, 419, 420), (398, 397, 412, 413), (406, 405, 420, 421), (399, 398, 413, 414), (400, 399, 414, 415), (393, 392, 407, 408), (401, 400, 415, 416), (394, 393, 408, 409), (402, 401, 416, 417), (395, 394, 409, 410), (403, 402, 417, 418), (415, 414, 429, 430), (408, 407, 422, 423), (416, 415, 430, 431), (409, 408, 423, 424), (417, 416, 431, 432), (410, 409, 424, 425), (418, 417, 432, 433), (411, 410, 425, 426), (419, 418, 433, 434), (412, 411, 426, 427), (420, 419, 434, 435), (413, 412, 427, 428), (421, 420, 435, 436), (414, 413, 428, 429), (434, 433, 448, 449), (427, 426, 441, 442), (435, 434, 449, 450), (428, 427, 442, 443), (436, 435, 450, 451), (429, 428, 443, 444), (430, 429, 444, 445), (423, 422, 437, 438), (431, 430, 445, 446), (424, 423, 438, 439), (432, 431, 446, 447), (425, 424, 439, 440), (433, 432, 447, 448), (426, 425, 440, 441), (446, 445, 460, 461), (439, 438, 453, 454), (447, 446, 461, 462), (440, 439, 454, 455), (448, 447, 462, 463), (441, 440, 455, 456), (449, 448, 463, 464), (442, 441, 456, 457), (450, 449, 464, 465), (443, 442, 457, 458), (451, 450, 465, 466), (444, 443, 458, 459), (445, 444, 459, 460), (438, 437, 452, 453), (465, 464, 479, 480), (458, 457, 472, 473), (466, 465, 480, 481), (459, 458, 473, 474), (460, 459, 474, 475), (453, 452, 467, 468), (461, 460, 475, 476), (454, 453, 468, 469), (462, 461, 476, 477), (455, 454, 469, 470), (463, 462, 477, 478), (456, 455, 470, 471), (464, 463, 478, 479), (457, 456, 471, 472), (0, 391, 16), (15, 14, 30), (15, 30, 45), (16, 391, 31), (31, 391, 46), (15, 45, 60), (46, 391, 61), (15, 60, 75), (61, 391, 76), (15, 75, 90), (76, 391, 91), (15, 90, 105), (91, 391, 106), (15, 105, 120), (106, 391, 121), (15, 120, 135), (121, 391, 136), (15, 135, 150), (136, 391, 151), (15, 150, 165), (151, 391, 166), (15, 165, 180), (166, 391, 181), (15, 180, 195), (181, 391, 196), (15, 195, 210), (196, 391, 211), (15, 210, 225), (211, 391, 226), (15, 225, 240), (226, 391, 241), (15, 240, 255), (241, 391, 256), (15, 255, 270), (256, 391, 271), (15, 270, 285), (271, 391, 286), (15, 285, 300), (286, 391, 301), (15, 300, 315), (301, 391, 316), (15, 315, 330), (316, 391, 331), (15, 330, 345), (331, 391, 346), (15, 345, 360), (346, 391, 361), (15, 360, 375), (361, 391, 376), (15, 375, 390), (376, 391, 392), (15, 390, 406), (392, 391, 407), (15, 406, 421), (407, 391, 422), (15, 421, 436), (422, 391, 437), (15, 436, 451), (437, 391, 452), (15, 451, 466), (452, 391, 467), (15, 466, 481), (469, 468, 1, 2), (477, 476, 9, 10), (470, 469, 2, 3), (478, 477, 10, 11), (471, 470, 3, 4), (479, 478, 11, 12), (472, 471, 4, 5), (480, 479, 12, 13), (473, 472, 5, 6), (481, 480, 13, 14), (474, 473, 6, 7), (467, 391, 0), (15, 481, 14), (475, 474, 7, 8), (468, 467, 0, 1), (476, 475, 8, 9)])
me_sphere.materials.append(mat_material)
me_sphere.use_remesh_preserve_volume = False
me_sphere.use_remesh_preserve_attributes = False
me_sphere.use_mirror_vertex_groups = False
me_sphere.update()
me_cylinder_003 = bpy.data.meshes.new('Cylinder.003')
me_cylinder_003.from_pydata([(0.1366, 0.1846, 0.1822), (0.125, 0.1729, -0.1526), (-0.125, 0.1729, -0.1526), (-0.1366, 0.1846, 0.1822), (0.1366, 0.1821, 0.1823), (0.125, 0.1704, -0.1525), (-0.125, 0.1704, -0.1525), (-0.1366, 0.1821, 0.1823), (0.1371, 0.1845, 0.1822), (0.1371, -0.1845, 0.1822), (0.1254, -0.1725, -0.1526), (0.1254, 0.1725, -0.1526), (0.1346, 0.1845, 0.1823), (0.1346, -0.1845, 0.1823), (0.1229, -0.1725, -0.1525), (0.1229, 0.1725, -0.1525), (-0.1254, 0.1725, -0.1526), (-0.1254, -0.1725, -0.1526), (-0.1371, -0.1843, 0.1822), (-0.1371, 0.1843, 0.1822), (-0.1229, 0.1725, -0.1525), (-0.1229, -0.1725, -0.1525), (-0.1346, -0.1843, 0.1823), (-0.1346, 0.1843, 0.1823), (0.125, 0.1725, -0.1389), (0.125, -0.1725, -0.1389), (-0.125, -0.1725, -0.1389), (-0.125, 0.1725, -0.1389), (0.125, 0.1725, -0.1364), (0.125, -0.1725, -0.1364), (-0.125, -0.1725, -0.1364), (-0.125, 0.1725, -0.1364), (0.125, -0.1729, -0.1526), (0.134, -0.1846, 0.1822), (-0.134, -0.1846, 0.1822), (-0.125, -0.1729, -0.1526), (0.125, -0.1704, -0.1525), (0.134, -0.1821, 0.1823), (-0.134, -0.1821, 0.1823), (-0.125, -0.1704, -0.1525), (-0.0675, -0.1075, -0.1673), (-0.0675, -0.1075, -0.1373), (-0.0675, -0.0925, -0.1673), (-0.0675, -0.0925, -0.1373), (-0.0525, -0.1075, -0.1673), (-0.0525, -0.1075, -0.1373), (-0.0525, -0.0925, -0.1673), (-0.0525, -0.0925, -0.1373), (0.07, 0.115, -0.1423), (0.07, 0.085, -0.1423), (0.0739, 0.115, -0.1427), (0.0739, 0.085, -0.1427), (0.07765, 0.115, -0.1438), (0.07765, 0.085, -0.1438), (0.08111, 0.115, -0.1456), (0.08111, 0.085, -0.1456), (0.08414, 0.115, -0.1481), (0.08414, 0.085, -0.1481), (0.08663, 0.115, -0.1512), (0.08663, 0.085, -0.1512), (0.08848, 0.115, -0.1546), (0.08848, 0.085, -0.1546), (0.08962, 0.115, -0.1584), (0.08962, 0.085, -0.1584), (0.09, 0.115, -0.1623), (0.09, 0.085, -0.1623), (0.08962, 0.115, -0.1662), (0.08962, 0.085, -0.1662), (0.08848, 0.115, -0.1699), (0.08848, 0.085, -0.1699), (0.08663, 0.115, -0.1734), (0.08663, 0.085, -0.1734), (0.08414, 0.115, -0.1764), (0.08414, 0.085, -0.1764), (0.08111, 0.115, -0.1789), (0.08111, 0.085, -0.1789), (0.07765, 0.115, -0.1807), (0.07765, 0.085, -0.1807), (0.0739, 0.115, -0.1819), (0.0739, 0.085, -0.1819), (0.07, 0.115, -0.1823), (0.07, 0.085, -0.1823), (0.0661, 0.115, -0.1819), (0.0661, 0.085, -0.1819), (0.06235, 0.115, -0.1807), (0.06235, 0.085, -0.1807), (0.05889, 0.115, -0.1789), (0.05889, 0.085, -0.1789), (0.05586, 0.115, -0.1764), (0.05586, 0.085, -0.1764), (0.05337, 0.115, -0.1734), (0.05337, 0.085, -0.1734), (0.05152, 0.115, -0.1699), (0.05152, 0.085, -0.1699), (0.05038, 0.115, -0.1662), (0.05038, 0.085, -0.1662), (0.05, 0.115, -0.1623), (0.05, 0.085, -0.1623), (0.05038, 0.115, -0.1584), (0.05038, 0.085, -0.1584), (0.05152, 0.115, -0.1546), (0.05152, 0.085, -0.1546), (0.05337, 0.115, -0.1512), (0.05337, 0.085, -0.1512), (0.05586, 0.115, -0.1481), (0.05586, 0.085, -0.1481), (0.05889, 0.115, -0.1456), (0.05889, 0.085, -0.1456), (0.06235, 0.115, -0.1438), (0.06235, 0.085, -0.1438), (0.0661, 0.115, -0.1427), (0.0661, 0.085, -0.1427), (-0.07, -0.085, -0.1423), (-0.07, -0.115, -0.1423), (-0.0661, -0.085, -0.1427), (-0.0661, -0.115, -0.1427), (-0.06235, -0.085, -0.1438), (-0.06235, -0.115, -0.1438), (-0.05889, -0.085, -0.1456), (-0.05889, -0.115, -0.1456), (-0.05586, -0.085, -0.1481), (-0.05586, -0.115, -0.1481), (-0.05337, -0.085, -0.1512), (-0.05337, -0.115, -0.1512), (-0.05152, -0.085, -0.1546), (-0.05152, -0.115, -0.1546), (-0.05038, -0.085, -0.1584), (-0.05038, -0.115, -0.1584), (-0.05, -0.085, -0.1623), (-0.05, -0.115, -0.1623), (-0.05038, -0.085, -0.1662), (-0.05038, -0.115, -0.1662), (-0.05152, -0.085, -0.1699), (-0.05152, -0.115, -0.1699), (-0.05337, -0.085, -0.1734), (-0.05337, -0.115, -0.1734), (-0.05586, -0.085, -0.1764), (-0.05586, -0.115, -0.1764), (-0.05889, -0.085, -0.1789), (-0.05889, -0.115, -0.1789), (-0.06235, -0.085, -0.1807), (-0.06235, -0.115, -0.1807), (-0.0661, -0.085, -0.1819), (-0.0661, -0.115, -0.1819), (-0.07, -0.085, -0.1823), (-0.07, -0.115, -0.1823), (-0.0739, -0.085, -0.1819), (-0.0739, -0.115, -0.1819), (-0.07765, -0.085, -0.1807), (-0.07765, -0.115, -0.1807), (-0.08111, -0.085, -0.1789), (-0.08111, -0.115, -0.1789), (-0.08414, -0.085, -0.1764), (-0.08414, -0.115, -0.1764), (-0.08663, -0.085, -0.1734), (-0.08663, -0.115, -0.1734), (-0.08848, -0.085, -0.1699), (-0.08848, -0.115, -0.1699), (-0.08962, -0.085, -0.1662), (-0.08962, -0.115, -0.1662), (-0.09, -0.085, -0.1623), (-0.09, -0.115, -0.1623), (-0.08962, -0.085, -0.1584), (-0.08962, -0.115, -0.1584), (-0.08848, -0.085, -0.1546), (-0.08848, -0.115, -0.1546), (-0.08663, -0.085, -0.1512), (-0.08663, -0.115, -0.1512), (-0.08414, -0.085, -0.1481), (-0.08414, -0.115, -0.1481), (-0.08111, -0.085, -0.1456), (-0.08111, -0.115, -0.1456), (-0.07765, -0.085, -0.1438), (-0.07765, -0.115, -0.1438), (-0.0739, -0.085, -0.1427), (-0.0739, -0.115, -0.1427), (0.07, -0.085, -0.1423), (0.07, -0.115, -0.1423), (0.0739, -0.085, -0.1427), (0.0739, -0.115, -0.1427), (0.07765, -0.085, -0.1438), (0.07765, -0.115, -0.1438), (0.08111, -0.085, -0.1456), (0.08111, -0.115, -0.1456), (0.08414, -0.085, -0.1481), (0.08414, -0.115, -0.1481), (0.08663, -0.085, -0.1512), (0.08663, -0.115, -0.1512), (0.08848, -0.085, -0.1546), (0.08848, -0.115, -0.1546), (0.08962, -0.085, -0.1584), (0.08962, -0.115, -0.1584), (0.09, -0.085, -0.1623), (0.09, -0.115, -0.1623), (0.08962, -0.085, -0.1662), (0.08962, -0.115, -0.1662), (0.08848, -0.085, -0.1699), (0.08848, -0.115, -0.1699), (0.08663, -0.085, -0.1734), (0.08663, -0.115, -0.1734), (0.08414, -0.085, -0.1764), (0.08414, -0.115, -0.1764), (0.08111, -0.085, -0.1789), (0.08111, -0.115, -0.1789), (0.07765, -0.085, -0.1807), (0.07765, -0.115, -0.1807), (0.0739, -0.085, -0.1819), (0.0739, -0.115, -0.1819), (0.07, -0.085, -0.1823), (0.07, -0.115, -0.1823), (0.0661, -0.085, -0.1819), (0.0661, -0.115, -0.1819), (0.06235, -0.085, -0.1807), (0.06235, -0.115, -0.1807), (0.05889, -0.085, -0.1789), (0.05889, -0.115, -0.1789), (0.05586, -0.085, -0.1764), (0.05586, -0.115, -0.1764), (0.05337, -0.085, -0.1734), (0.05337, -0.115, -0.1734), (0.05152, -0.085, -0.1699), (0.05152, -0.115, -0.1699), (0.05038, -0.085, -0.1662), (0.05038, -0.115, -0.1662), (0.05, -0.085, -0.1623), (0.05, -0.115, -0.1623), (0.05038, -0.085, -0.1584), (0.05038, -0.115, -0.1584), (0.05152, -0.085, -0.1546), (0.05152, -0.115, -0.1546), (0.05337, -0.085, -0.1512), (0.05337, -0.115, -0.1512), (0.05586, -0.085, -0.1481), (0.05586, -0.115, -0.1481), (0.05889, -0.085, -0.1456), (0.05889, -0.115, -0.1456), (0.06235, -0.085, -0.1438), (0.06235, -0.115, -0.1438), (0.0661, -0.085, -0.1427), (0.0661, -0.115, -0.1427), (-0.07, 0.115, -0.1423), (-0.07, 0.085, -0.1423), (-0.0661, 0.115, -0.1427), (-0.0661, 0.085, -0.1427), (-0.06235, 0.115, -0.1438), (-0.06235, 0.085, -0.1438), (-0.05889, 0.115, -0.1456), (-0.05889, 0.085, -0.1456), (-0.05586, 0.115, -0.1481), (-0.05586, 0.085, -0.1481), (-0.05337, 0.115, -0.1512), (-0.05337, 0.085, -0.1512), (-0.05152, 0.115, -0.1546), (-0.05152, 0.085, -0.1546), (-0.05038, 0.115, -0.1584), (-0.05038, 0.085, -0.1584), (-0.05, 0.115, -0.1623), (-0.05, 0.085, -0.1623), (-0.05038, 0.115, -0.1662), (-0.05038, 0.085, -0.1662), (-0.05152, 0.115, -0.1699), (-0.05152, 0.085, -0.1699), (-0.05337, 0.115, -0.1734), (-0.05337, 0.085, -0.1734), (-0.05586, 0.115, -0.1764), (-0.05586, 0.085, -0.1764), (-0.05889, 0.115, -0.1789), (-0.05889, 0.085, -0.1789), (-0.06235, 0.115, -0.1807), (-0.06235, 0.085, -0.1807), (-0.0661, 0.115, -0.1819), (-0.0661, 0.085, -0.1819), (-0.07, 0.115, -0.1823), (-0.07, 0.085, -0.1823), (-0.0739, 0.115, -0.1819), (-0.0739, 0.085, -0.1819), (-0.07765, 0.115, -0.1807), (-0.07765, 0.085, -0.1807), (-0.08111, 0.115, -0.1789), (-0.08111, 0.085, -0.1789), (-0.08414, 0.115, -0.1764), (-0.08414, 0.085, -0.1764), (-0.08663, 0.115, -0.1734), (-0.08663, 0.085, -0.1734), (-0.08848, 0.115, -0.1699), (-0.08848, 0.085, -0.1699), (-0.08962, 0.115, -0.1662), (-0.08962, 0.085, -0.1662), (-0.09, 0.115, -0.1623), (-0.09, 0.085, -0.1623), (-0.08962, 0.115, -0.1584), (-0.08962, 0.085, -0.1584), (-0.08848, 0.115, -0.1546), (-0.08848, 0.085, -0.1546), (-0.08663, 0.115, -0.1512), (-0.08663, 0.085, -0.1512), (-0.08414, 0.115, -0.1481), (-0.08414, 0.085, -0.1481), (-0.08111, 0.115, -0.1456), (-0.08111, 0.085, -0.1456), (-0.07765, 0.115, -0.1438), (-0.07765, 0.085, -0.1438), (-0.0739, 0.115, -0.1427), (-0.0739, 0.085, -0.1427), (-0.0675, 0.0925, -0.1673), (-0.0675, 0.0925, -0.1373), (-0.0675, 0.1075, -0.1673), (-0.0675, 0.1075, -0.1373), (-0.0525, 0.0925, -0.1673), (-0.0525, 0.0925, -0.1373), (-0.0525, 0.1075, -0.1673), (-0.0525, 0.1075, -0.1373), (0.0525, 0.0925, -0.1673), (0.0525, 0.0925, -0.1373), (0.0525, 0.1075, -0.1673), (0.0525, 0.1075, -0.1373), (0.0675, 0.0925, -0.1673), (0.0675, 0.0925, -0.1373), (0.0675, 0.1075, -0.1673), (0.0675, 0.1075, -0.1373), (0.0525, -0.1075, -0.1673), (0.0525, -0.1075, -0.1373), (0.0525, -0.0925, -0.1673), (0.0525, -0.0925, -0.1373), (0.0675, -0.1075, -0.1673), (0.0675, -0.1075, -0.1373), (0.0675, -0.0925, -0.1673), (0.0675, -0.0925, -0.1373)], [], [(0, 1, 2, 3), (4, 7, 6, 5), (0, 4, 5, 1), (1, 5, 6, 2), (2, 6, 7, 3), (4, 0, 3, 7), (8, 9, 10, 11), (12, 15, 14, 13), (8, 12, 13, 9), (9, 13, 14, 10), (10, 14, 15, 11), (12, 8, 11, 15), (16, 17, 18, 19), (20, 23, 22, 21), (16, 20, 21, 17), (17, 21, 22, 18), (18, 22, 23, 19), (20, 16, 19, 23), (24, 25, 26, 27), (28, 31, 30, 29), (24, 28, 29, 25), (25, 29, 30, 26), (26, 30, 31, 27), (28, 24, 27, 31), (32, 33, 34, 35), (36, 39, 38, 37), (32, 36, 37, 33), (33, 37, 38, 34), (34, 38, 39, 35), (36, 32, 35, 39), (41, 43, 42, 40), (43, 47, 46, 42), (47, 45, 44, 46), (45, 41, 40, 44), (40, 42, 46, 44), (45, 47, 43, 41), (48, 49, 51, 50), (50, 51, 53, 52), (52, 53, 55, 54), (54, 55, 57, 56), (56, 57, 59, 58), (58, 59, 61, 60), (60, 61, 63, 62), (62, 63, 65, 64), (64, 65, 67, 66), (66, 67, 69, 68), (68, 69, 71, 70), (70, 71, 73, 72), (72, 73, 75, 74), (74, 75, 77, 76), (76, 77, 79, 78), (78, 79, 81, 80), (80, 81, 83, 82), (82, 83, 85, 84), (84, 85, 87, 86), (86, 87, 89, 88), (88, 89, 91, 90), (90, 91, 93, 92), (92, 93, 95, 94), (94, 95, 97, 96), (96, 97, 99, 98), (98, 99, 101, 100), (100, 101, 103, 102), (102, 103, 105, 104), (104, 105, 107, 106), (106, 107, 109, 108), (51, 49, 111, 109, 107, 105, 103, 101, 99, 97, 95, 93, 91, 89, 87, 85, 83, 81, 79, 77, 75, 73, 71, 69, 67, 65, 63, 61, 59, 57, 55, 53), (110, 111, 49, 48), (108, 109, 111, 110), (48, 50, 52, 54, 56, 58, 60, 62, 64, 66, 68, 70, 72, 74, 76, 78, 80, 82, 84, 86, 88, 90, 92, 94, 96, 98, 100, 102, 104, 106, 108, 110), (112, 113, 115, 114), (114, 115, 117, 116), (116, 117, 119, 118), (118, 119, 121, 120), (120, 121, 123, 122), (122, 123, 125, 124), (124, 125, 127, 126), (126, 127, 129, 128), (128, 129, 131, 130), (130, 131, 133, 132), (132, 133, 135, 134), (134, 135, 137, 136), (136, 137, 139, 138), (138, 139, 141, 140), (140, 141, 143, 142), (142, 143, 145, 144), (144, 145, 147, 146), (146, 147, 149, 148), (148, 149, 151, 150), (150, 151, 153, 152), (152, 153, 155, 154), (154, 155, 157, 156), (156, 157, 159, 158), (158, 159, 161, 160), (160, 161, 163, 162), (162, 163, 165, 164), (164, 165, 167, 166), (166, 167, 169, 168), (168, 169, 171, 170), (170, 171, 173, 172), (115, 113, 175, 173, 171, 169, 167, 165, 163, 161, 159, 157, 155, 153, 151, 149, 147, 145, 143, 141, 139, 137, 135, 133, 131, 129, 127, 125, 123, 121, 119, 117), (174, 175, 113, 112), (172, 173, 175, 174), (112, 114, 116, 118, 120, 122, 124, 126, 128, 130, 132, 134, 136, 138, 140, 142, 144, 146, 148, 150, 152, 154, 156, 158, 160, 162, 164, 166, 168, 170, 172, 174), (176, 177, 179, 178), (178, 179, 181, 180), (180, 181, 183, 182), (182, 183, 185, 184), (184, 185, 187, 186), (186, 187, 189, 188), (188, 189, 191, 190), (190, 191, 193, 192), (192, 193, 195, 194), (194, 195, 197, 196), (196, 197, 199, 198), (198, 199, 201, 200), (200, 201, 203, 202), (202, 203, 205, 204), (204, 205, 207, 206), (206, 207, 209, 208), (208, 209, 211, 210), (210, 211, 213, 212), (212, 213, 215, 214), (214, 215, 217, 216), (216, 217, 219, 218), (218, 219, 221, 220), (220, 221, 223, 222), (222, 223, 225, 224), (224, 225, 227, 226), (226, 227, 229, 228), (228, 229, 231, 230), (230, 231, 233, 232), (232, 233, 235, 234), (234, 235, 237, 236), (179, 177, 239, 237, 235, 233, 231, 229, 227, 225, 223, 221, 219, 217, 215, 213, 211, 209, 207, 205, 203, 201, 199, 197, 195, 193, 191, 189, 187, 185, 183, 181), (238, 239, 177, 176), (236, 237, 239, 238), (176, 178, 180, 182, 184, 186, 188, 190, 192, 194, 196, 198, 200, 202, 204, 206, 208, 210, 212, 214, 216, 218, 220, 222, 224, 226, 228, 230, 232, 234, 236, 238), (240, 241, 243, 242), (242, 243, 245, 244), (244, 245, 247, 246), (246, 247, 249, 248), (248, 249, 251, 250), (250, 251, 253, 252), (252, 253, 255, 254), (254, 255, 257, 256), (256, 257, 259, 258), (258, 259, 261, 260), (260, 261, 263, 262), (262, 263, 265, 264), (264, 265, 267, 266), (266, 267, 269, 268), (268, 269, 271, 270), (270, 271, 273, 272), (272, 273, 275, 274), (274, 275, 277, 276), (276, 277, 279, 278), (278, 279, 281, 280), (280, 281, 283, 282), (282, 283, 285, 284), (284, 285, 287, 286), (286, 287, 289, 288), (288, 289, 291, 290), (290, 291, 293, 292), (292, 293, 295, 294), (294, 295, 297, 296), (296, 297, 299, 298), (298, 299, 301, 300), (243, 241, 303, 301, 299, 297, 295, 293, 291, 289, 287, 285, 283, 281, 279, 277, 275, 273, 271, 269, 267, 265, 263, 261, 259, 257, 255, 253, 251, 249, 247, 245), (302, 303, 241, 240), (300, 301, 303, 302), (240, 242, 244, 246, 248, 250, 252, 254, 256, 258, 260, 262, 264, 266, 268, 270, 272, 274, 276, 278, 280, 282, 284, 286, 288, 290, 292, 294, 296, 298, 300, 302), (305, 307, 306, 304), (307, 311, 310, 306), (311, 309, 308, 310), (309, 305, 304, 308), (304, 306, 310, 308), (309, 311, 307, 305), (313, 315, 314, 312), (315, 319, 318, 314), (319, 317, 316, 318), (317, 313, 312, 316), (312, 314, 318, 316), (317, 319, 315, 313), (321, 323, 322, 320), (323, 327, 326, 322), (327, 325, 324, 326), (325, 321, 320, 324), (320, 322, 326, 324), (325, 327, 323, 321)])
me_cylinder_003.polygons.foreach_set('material_index', [1, 1, 1, 1, 1, 1, 1, 1, 1, 1, 1, 1, 1, 1, 1, 1, 1, 1, 1, 1, 1, 1, 1, 1, 1, 1, 1, 1, 1, 1, 0, 0, 0, 0, 0, 0, 0, 0, 0, 0, 0, 0, 0, 0, 0, 0, 0, 0, 0, 0, 0, 0, 0, 0, 0, 0, 0, 0, 0, 0, 0, 0, 0, 0, 0, 0, 0, 0, 0, 0, 0, 0, 0, 0, 0, 0, 0, 0, 0, 0, 0, 0, 0, 0, 0, 0, 0, 0, 0, 0, 0, 0, 0, 0, 0, 0, 0, 0, 0, 0, 0, 0, 0, 0, 0, 0, 0, 0, 0, 0, 0, 0, 0, 0, 0, 0, 0, 0, 0, 0, 0, 0, 0, 0, 0, 0, 0, 0, 0, 0, 0, 0, 0, 0, 0, 0, 0, 0, 0, 0, 0, 0, 0, 0, 0, 0, 0, 0, 0, 0, 0, 0, 0, 0, 0, 0, 0, 0, 0, 0, 0, 0, 0, 0, 0, 0, 0, 0, 0, 0, 0, 0, 0, 0, 0, 0, 0, 0, 0, 0, 0, 0, 0, 0, 0, 0, 0, 0, 0, 0])
me_cylinder_003.materials.append(mat_black_matte)
me_cylinder_003.materials.append(mat_green)
me_cylinder_003.use_remesh_preserve_volume = False
me_cylinder_003.use_remesh_preserve_attributes = False
me_cylinder_003.use_mirror_vertex_groups = False
me_cylinder_003.update()
me_blue_cube = bpy.data.meshes.new('blue_cube')
me_blue_cube.from_pydata([(0.0275, 0.0275, -0.0275), (0.0275, 0.0275, -0.0275), (0.0275, -0.0275, -0.0275), (0.0275, -0.0275, -0.0275), (0.0275, -0.0275, -0.0275), (-0.0275, -0.0275, -0.0275), (-0.0275, -0.0275, -0.0275), (-0.0275, -0.0275, -0.0275), (-0.0275, 0.0275, -0.0275), (-0.0275, 0.0275, -0.0275), (0.0275, 0.0275, 0.0275), (0.0275, 0.0275, 0.0275), (0.0275, -0.0275, 0.0275), (0.0275, -0.0275, 0.0275), (0.0275, -0.0275, 0.0275), (-0.0275, -0.0275, 0.0275), (-0.0275, -0.0275, 0.0275), (-0.0275, 0.0275, 0.0275), (-0.0275, 0.0275, 0.0275), (-0.0275, 0.0275, 0.0275)], [], [(0, 2, 5), (0, 5, 8), (10, 17, 15), (10, 15, 12), (0, 11, 13), (0, 13, 3), (4, 14, 15), (4, 15, 6), (7, 16, 18), (7, 18, 8), (10, 1, 9), (10, 9, 19)])
_uv = me_blue_cube.uv_layers.new(name='UVMap')
_uv.uv.foreach_set('vector', [0.0, 0.0, 1.0, 0.0, 1.0, 1.0, 0.0, 0.0, 1.0, 1.0, 0.0, 1.0, 0.0, 0.0, 1.0, 0.0, 1.0, 1.0, 0.0, 0.0, 1.0, 1.0, 0.0, 1.0, 0.0, 0.0, 1.0, 0.0, 1.0, 1.0, 0.0, 0.0, 1.0, 1.0, 0.0, 1.0, 0.0, 0.0, 1.0, 0.0, 1.0, 1.0, 0.0, 0.0, 1.0, 1.0, 0.0, 1.0, 0.0, 0.0, 1.0, 0.0, 1.0, 1.0, 0.0, 0.0, 1.0, 1.0, 0.0, 1.0, 0.0, 0.0, 1.0, 0.0, 1.0, 1.0, 0.0, 0.0, 1.0, 1.0, 0.0, 1.0])
me_blue_cube.materials.append(mat_material_002)
me_blue_cube.use_remesh_preserve_volume = False
me_blue_cube.use_remesh_preserve_attributes = False
me_blue_cube.use_mirror_vertex_groups = False
me_blue_cube.update()
me_cube_055 = bpy.data.meshes.new('Cube.055')
me_cube_055.from_pydata([(0.675, 0.425, 0.355), (0.675, -0.425, 0.355), (-0.675, -0.425, 0.355), (-0.675, 0.425, 0.355), (0.675, 0.425, 0.375), (0.675, -0.425, 0.375), (-0.675, -0.425, 0.375), (-0.675, 0.425, 0.375), (-0.675, 0.425, 0.355), (-0.675, -0.425, 0.355), (0.675, -0.425, 0.355), (0.675, 0.425, 0.355), (-0.675, 0.425, 0.335), (-0.675, -0.425, 0.335), (0.675, -0.425, 0.335), (0.675, 0.425, 0.335), (-0.6519, 0.425, 0.355), (-0.6519, -0.425, 0.355), (-0.6519, 0.425, 0.335), (-0.6519, -0.425, 0.335), (0.6519, 0.425, 0.355), (0.6519, -0.425, 0.355), (0.6519, 0.425, 0.335), (0.6519, -0.425, 0.335), (-0.675, 0.4038, 0.355), (0.675, 0.4038, 0.355), (-0.675, 0.4038, 0.335), (0.675, 0.4038, 0.335), (-0.6519, 0.4038, 0.355), (-0.6519, 0.4038, 0.335), (0.6519, 0.4038, 0.355), (0.6519, 0.4038, 0.335), (-0.675, -0.4, 0.355), (0.675, -0.4, 0.355), (-0.675, -0.4, 0.335), (0.675, -0.4, 0.335), (-0.6519, -0.4, 0.355), (-0.6519, -0.4, 0.335), (0.6519, -0.4, 0.355), (0.6519, -0.4, 0.335), (0.675, -0.4, -0.375), (0.6519, -0.4, -0.375), (-0.675, -0.4, -0.375), (-0.6519, -0.4, -0.375), (0.6519, -0.425, -0.375), (-0.6519, -0.425, -0.375), (0.675, -0.425, -0.375), (-0.675, -0.425, -0.375), (0.6519, 0.4038, -0.375), (0.675, 0.4038, -0.375), (-0.6519, 0.4038, -0.375), (-0.675, 0.4038, -0.375), (0.6519, 0.425, -0.375), (-0.6519, 0.425, -0.375), (0.675, 0.425, -0.375), (-0.675, 0.425, -0.375)], [], [(0, 1, 2, 3), (4, 7, 6, 5), (0, 4, 5, 1), (1, 5, 6, 2), (2, 6, 7, 3), (4, 0, 3, 7), (18, 12, 8, 16), (17, 9, 13, 19), (15, 22, 20, 11), (22, 18, 16, 20), (10, 21, 23, 14), (21, 17, 19, 23), (24, 8, 12, 26), (11, 25, 27, 15), (8, 24, 28, 16), (20, 30, 25, 11), (16, 28, 30, 20), (29, 18, 22, 31), (9, 32, 34, 13), (32, 24, 26, 34), (25, 33, 35, 27), (33, 10, 14, 35), (24, 32, 36, 28), (32, 9, 17, 36), (34, 26, 29, 37), (30, 38, 33, 25), (38, 21, 10, 33), (28, 36, 38, 30), (36, 17, 21, 38), (39, 31, 27, 35), (19, 37, 39, 23), (37, 29, 31, 39), (39, 35, 40, 41), (34, 37, 43, 42), (23, 39, 41, 44), (37, 19, 45, 43), (35, 14, 46, 40), (13, 34, 42, 47), (27, 31, 48, 49), (29, 26, 51, 50), (31, 22, 52, 48), (18, 29, 50, 53), (15, 27, 49, 54), (26, 12, 55, 51), (14, 23, 44, 46), (22, 15, 54, 52), (19, 13, 47, 45), (12, 18, 53, 55), (44, 41, 40, 46), (47, 42, 43, 45), (48, 52, 54, 49), (51, 55, 53, 50)])
me_cube_055.polygons.foreach_set('material_index', [0, 0, 0, 0, 0, 0, 1, 1, 1, 1, 1, 1, 1, 1, 1, 1, 1, 1, 1, 1, 1, 1, 1, 1, 1, 1, 1, 1, 1, 1, 1, 1, 1, 1, 1, 1, 1, 1, 1, 1, 1, 1, 1, 1, 1, 1, 1, 1, 1, 1, 1, 1])
me_cube_055.materials.append(mat_darkwoodmat)
me_cube_055.materials.append(mat_chromemat)
me_cube_055.use_remesh_preserve_volume = False
me_cube_055.use_remesh_preserve_attributes = False
me_cube_055.use_mirror_vertex_groups = False
me_cube_055.update()

# ---- objects
ob_orange_cup = bpy.data.objects.new('orange_cup', me_cylinder)
ob_red_ball = bpy.data.objects.new('red_ball', me_sphere)
ob_green_bin = bpy.data.objects.new('green_bin', me_cylinder_003)
ob_blue_cube = bpy.data.objects.new('blue_cube', me_blue_cube)
ob_ikea_table_torsby = bpy.data.objects.new('IKEA_table_TORSBY', me_cube_055)

# ---- transforms, parenting, visibility, modifiers, constraints
ob_orange_cup.location = (3.725e-09, 0.0, 2.0)
ob_orange_cup.rotation_euler = (-5.916, 0.8044, 0.0804)
ob_orange_cup.lineart.crease_threshold = 0.0
ob_red_ball.location = (0.2, 0.0, 2.0)
ob_red_ball.lineart.crease_threshold = 0.0
ob_green_bin.location = (0.0, -8.941e-08, 1.0)
ob_green_bin.lineart.crease_threshold = 0.0
ob_blue_cube.location = (0.0, 0.1, 2.0)
ob_blue_cube.lineart.crease_threshold = 0.0
ob_ikea_table_torsby.location = (0.0, 0.0, 0.4)
ob_ikea_table_torsby.lineart.crease_threshold = 0.0

# ---- collection membership
col_collection_1.objects.link(ob_orange_cup)
col_collection_1.objects.link(ob_red_ball)
col_collection_1.objects.link(ob_green_bin)
col_collection_1.objects.link(ob_blue_cube)
col_collection_1.objects.link(ob_ikea_table_torsby)
col_collection_2.objects.link(ob_ikea_table_torsby)
col_collection_11.objects.link(ob_ikea_table_torsby)

# ---- scene / render settings (as saved in the file)
scene.frame_start = 1; scene.frame_end = 250; scene.frame_set(1)
scene.render.engine = 'BLENDER_EEVEE_NEXT'
scene.render.resolution_percentage = 50
scene.render.dither_intensity = 0.0
scene.cycles.use_denoising = False
scene.cycles.samples = 10
scene.cycles.sampling_pattern = 'TABULATED_SOBOL'
scene.cycles.light_sampling_threshold = 0.0
scene.cycles.use_adaptive_sampling = False
scene.cycles.use_light_tree = False
scene.cycles.blur_glossy = 0.0
scene.cycles.pixel_filter_type = 'GAUSSIAN'
scene.cycles.sample_clamp_indirect = 0.0
scene.view_settings.view_transform = 'Standard'
bpy.context.view_layer.update()

# ---- added for rendering (the .blend has no active camera and no usable light): camera, sun
cam_auto = bpy.data.cameras.new('AutoCamera')
cam_auto.lens = 50.0
cam_auto.sensor_width = 36.0
cam_auto.clip_end = 1000.0
ob_auto_camera = bpy.data.objects.new('AutoCamera', cam_auto)
scene.collection.objects.link(ob_auto_camera)
ob_auto_camera.location = (2.39695, -2.87634, 2.96317)
ob_auto_camera.rotation_euler = (1.09748, -7.21219e-08, 0.694738)
scene.camera = ob_auto_camera
light_auto_sun = bpy.data.lights.new('AutoSun', 'SUN')
light_auto_sun.energy = 3.0
light_auto_sun.angle = 0.0523599
ob_auto_sun = bpy.data.objects.new('AutoSun', light_auto_sun)
scene.collection.objects.link(ob_auto_sun)
ob_auto_sun.rotation_euler = (0.872665, 0.174533, 0.523599)
bpy.context.view_layer.update()
